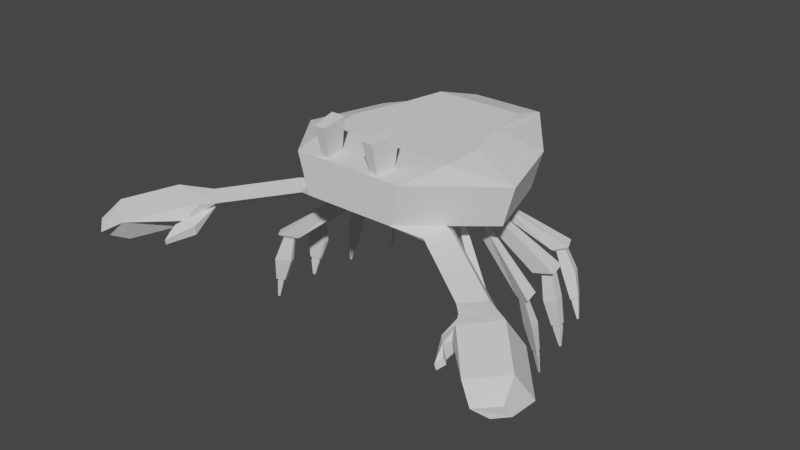 # Source: crabby.blend  (saved by Blender 2.91.10; exported with 4.5.12 LTS)
import bpy
from mathutils import Matrix  # noqa: F401  (used for matrix-valued properties, if any)

bpy.ops.wm.read_factory_settings(use_empty=True)
scene = bpy.context.scene
scene.name = 'Scene'

# ---- collections
col_collection = bpy.data.collections.new('Collection'); scene.collection.children.link(col_collection)

# ---- world
world_world = bpy.data.worlds.new('World'); scene.world = world_world
world_world.use_nodes = True; world_world.node_tree.nodes.clear()
_N = world_world.node_tree.nodes; _L = world_world.node_tree.links
n0 = _N.new('ShaderNodeOutputWorld'); n0.name = 'World Output'; n0.location = (300, 300)
n1 = _N.new('ShaderNodeBackground'); n1.name = 'Background'; n1.location = (10, 300)
n1.inputs[0].default_value = (0.05088, 0.05088, 0.05088, 1.0)
_L.new(n1.outputs[0], n0.inputs[0])
n0.is_active_output = True
world_world.color = (0.05088, 0.05088, 0.05088)
world_world.use_sun_shadow = False
world_world.sun_shadow_jitter_overblur = 0.0

# ---- meshes
me_cube_001 = bpy.data.meshes.new('Cube.001')
me_cube_001.from_pydata([(0.2851, -0.4049, -0.1579), (0.292, -0.8155, 0.451), (0.156, 0.4049, -0.1579), (0.3762, 0.569, 0.4693), (0.3199, 1.0, 0.3333), (0.2262, 1.0, -0.003142), (0.2609, -0.9722, 0.4369), (0.3897, -1.0, 0.09415), (0.01696, 0.4347, -0.1576), (0.1254, 0.569, 0.4693), (0.09505, -0.4049, -0.1579), (0.2092, -0.8155, 0.451), (0.1612, -1.0, 0.09415), (0.1989, -0.9722, 0.4369), (0.07661, 1.085, 0.01138), (0.1066, 1.0, 0.3333), (0.4378, -0.2162, -0.1427), (0.406, 0.0933, -0.1374), (0.4531, 0.1897, 0.4693), (0.569, -0.1897, 0.4693), (0.7027, 0.3333, -0.003142), (0.9062, -0.3333, -0.003142), (0.7965, 0.3333, 0.3333), (1.0, -0.3333, 0.3333), (0.151, 0.1897, 0.4693), (0.1897, -0.1897, 0.4693), (0.1075, 0.135, -0.1579), (0.135, -0.135, -0.1579), (-0.03984, 0.4347, -0.1576), (0.0, 0.569, 0.4693), (0.0, -0.4049, -0.1579), (0.0, -0.569, 0.4693), (0.0, -1.0, 0.09415), (0.0, -1.0, 0.4306), (-0.03984, 1.085, 0.01138), (0.0, 1.0, 0.3333), (0.0, 0.135, -0.1579), (0.0, -0.135, -0.1579), (0.0, 0.1897, 0.4693), (0.0, -0.1897, 0.4693), (0.238, 0.7025, -0.08051), (0.3394, 0.2608, -0.1333), (0.3843, -0.7025, -0.03186), (0.648, -0.6667, 0.0455), (0.4242, -0.2537, -0.1461), (0.4385, -0.05715, -0.1413), (0.4644, 0.6667, -0.003142), (0.8045, 0.0, -0.003142), (0.5175, 0.14, -0.101), (0.6009, -0.2894, -0.09547), (0.591, -0.05715, -0.09713), (0.3956, 0.3309, -0.105), (0.5348, -0.3464, -0.08842), (0.345, -0.2699, -0.1579), (0.4485, -0.08991, -0.1413), (0.6183, -0.1465, -0.09713), (0.5434, -0.4683, -0.05619), (0.7025, -0.2342, -0.08051), (0.4049, -0.135, -0.1579), (0.4129, 0.07044, -0.1374), (0.5387, 0.07044, -0.101), (0.3637, 0.0, -0.1579), (0.3526, 0.2385, -0.1322), (0.4355, 0.2733, -0.1061), (0.631, 0.0, -0.08051), (0.5595, 0.2342, -0.08051), (0.3225, 0.135, -0.1579), (0.2393, 0.2699, -0.1579), (0.3987, 0.4683, -0.08051), (0.4719, -0.2975, -0.1433), (0.4787, -0.2787, -0.1416), (0.5604, -0.3153, -0.118), (0.5273, -0.3438, -0.1144), (0.5876, -0.1346, -0.1185), (0.4956, -0.1039, -0.1424), (0.4902, -0.08618, -0.1424), (0.5728, -0.08618, -0.1185), (0.4414, 0.08079, -0.1418), (0.437, 0.09501, -0.1418), (0.5064, 0.1241, -0.1191), (0.5196, 0.08079, -0.1191), (0.4121, 0.2927, -0.1228), (0.3635, 0.2724, -0.138), (0.3558, 0.2854, -0.1387), (0.3887, 0.3265, -0.1221), (0.4804, -0.2909, -0.2322), (0.4897, -0.2651, -0.2299), (0.6019, -0.3154, -0.1974), (0.5564, -0.3546, -0.1925), (0.6325, -0.1462, -0.1969), (0.5002, -0.1021, -0.2313), (0.4924, -0.07658, -0.2313), (0.6113, -0.07658, -0.1969), (0.4343, 0.07089, -0.2351), (0.4263, 0.09723, -0.2351), (0.5548, 0.151, -0.1932), (0.5793, 0.07089, -0.1932), (0.4587, 0.2939, -0.2007), (0.3737, 0.2583, -0.2274), (0.3601, 0.2811, -0.2287), (0.4178, 0.353, -0.1996), (0.9323, -0.5968, -0.6139), (0.9446, -0.5427, -0.6108), (1.091, -0.6483, -0.5684), (1.032, -0.7305, -0.5621), (1.131, -0.2934, -0.5678), (0.9582, -0.2009, -0.6127), (0.9481, -0.1473, -0.6127), (1.103, -0.1473, -0.5678), (0.8723, 0.162, -0.6176), (0.8618, 0.2173, -0.6176), (1.029, 0.3301, -0.5629), (1.061, 0.162, -0.5629), (0.9041, 0.6299, -0.5728), (0.7933, 0.5552, -0.6076), (0.7755, 0.603, -0.6092), (0.8507, 0.7538, -0.5713), (0.9743, -0.6124, -0.6284), (0.9803, -0.586, -0.6269), (1.052, -0.6375, -0.6062), (1.023, -0.6775, -0.6031), (1.087, -0.2629, -0.6071), (1.006, -0.2194, -0.6282), (1.002, -0.1942, -0.6282), (1.074, -0.1942, -0.6071), (0.9219, 0.2173, -0.6312), (0.9167, 0.2447, -0.6312), (1.0, 0.3008, -0.604), (1.016, 0.2173, -0.604), (0.8781, 0.6337, -0.6081), (0.8178, 0.5931, -0.627), (0.8082, 0.6191, -0.6279), (0.849, 0.701, -0.6073), (1.089, -0.629, -1.056), (1.094, -0.6059, -1.055), (1.156, -0.651, -1.036), (1.131, -0.6861, -1.034), (1.188, -0.2129, -1.037), (1.117, -0.1747, -1.056), (1.112, -0.1526, -1.056), (1.176, -0.1526, -1.037), (1.043, 0.2141, -1.058), (1.038, 0.2381, -1.058), (1.111, 0.2872, -1.035), (1.125, 0.2141, -1.035), (1.004, 0.6808, -1.038), (0.9513, 0.6452, -1.055), (0.9428, 0.668, -1.055), (0.9787, 0.7398, -1.037), (1.034, -0.1856, -0.8475), (1.16, -0.2528, -0.8149), (1.027, -0.1467, -0.8475), (1.14, -0.1467, -0.8149), (1.007, -0.6271, -0.8495), (1.084, -0.7316, -0.809), (1.016, -0.5848, -0.8471), (1.13, -0.6674, -0.814), (0.9672, 0.1928, -0.8487), (1.089, 0.1928, -0.8136), (0.9604, 0.2283, -0.8487), (1.068, 0.3008, -0.8136), (0.8837, 0.615, -0.8438), (0.9647, 0.6697, -0.8184), (0.8707, 0.65, -0.845), (0.9257, 0.7602, -0.8173), (1.102, -0.6343, -1.059), (1.105, -0.6206, -1.058), (1.142, -0.6474, -1.048), (1.127, -0.6682, -1.046), (1.179, -0.2018, -1.047), (1.127, -0.174, -1.061), (1.124, -0.1579, -1.061), (1.171, -0.1579, -1.047), (1.053, 0.2202, -1.063), (1.05, 0.2385, -1.063), (1.105, 0.2758, -1.045), (1.116, 0.2202, -1.045), (0.9977, 0.6818, -1.048), (0.9577, 0.6548, -1.06), (0.9513, 0.6721, -1.061), (0.9784, 0.7265, -1.047), (1.112, -0.6328, -1.094), (1.115, -0.619, -1.094), (1.152, -0.6458, -1.083), (1.137, -0.6666, -1.081), (1.189, -0.2002, -1.083), (1.137, -0.1724, -1.096), (1.134, -0.1563, -1.096), (1.18, -0.1563, -1.083), (1.063, 0.2218, -1.098), (1.059, 0.2401, -1.098), (1.115, 0.2774, -1.08), (1.125, 0.2218, -1.08), (1.007, 0.6834, -1.083), (0.9672, 0.6564, -1.096), (0.9608, 0.6737, -1.096), (0.9879, 0.728, -1.082), (1.154, -0.6347, -1.235), (1.155, -0.6293, -1.235), (1.17, -0.6399, -1.231), (1.164, -0.6482, -1.23), (1.2, -0.1772, -1.232), (1.184, -0.1686, -1.236), (1.183, -0.1636, -1.236), (1.198, -0.1636, -1.232), (1.115, 0.2385, -1.236), (1.114, 0.2433, -1.236), (1.129, 0.2531, -1.232), (1.132, 0.2385, -1.232), (1.02, 0.6878, -1.232), (1.009, 0.6803, -1.236), (1.007, 0.6851, -1.236), (1.015, 0.7002, -1.232), (0.7683, -0.727, 0.02875), (0.5984, -0.8659, 0.006548), (0.6916, -0.7628, -0.08774), (0.7996, -0.6627, -0.07737), (1.346, -1.101, -0.1068), (1.176, -1.24, -0.129), (1.269, -1.137, -0.2233), (1.377, -1.037, -0.2129), (1.584, -1.258, -0.08345), (1.327, -1.446, -0.1336), (1.411, -1.338, -0.3465), (1.655, -1.112, -0.323), (1.895, -1.605, -0.1809), (1.637, -1.793, -0.231), (1.722, -1.686, -0.4439), (1.965, -1.46, -0.4205), (1.939, -1.772, -0.2993), (1.783, -1.899, -0.3197), (1.868, -1.805, -0.4062), (1.967, -1.713, -0.3967), (1.223, -1.189, -0.1762), (1.306, -1.455, -0.24), (1.34, -1.238, -0.2849), (1.263, -1.33, -0.1313), (1.264, -1.296, -0.1999), (1.212, -1.439, -0.2633), (1.22, -1.422, -0.3451), (1.315, -1.519, -0.3686), (1.303, -1.547, -0.2353), (1.319, -1.65, -0.3347), (1.328, -1.64, -0.3801), (1.35, -1.567, -0.3664), (1.335, -1.583, -0.2923), (0.569, -0.569, 0.4693), (0.4835, -1.0, 0.4306), (0.1897, -0.569, 0.4693), (0.1612, -1.0, 0.4306), (0.3194, -0.7973, 0.7143), (0.2718, -1.037, 0.6928), (0.1928, -0.7973, 0.7143), (0.177, -1.037, 0.6928)], [], [(15, 9, 3, 4), (23, 19, 246, 247), (27, 58, 53, 0, 10), (43, 7, 214, 213), (21, 23, 247, 7, 43), (8, 14, 5, 40, 2), (14, 15, 4, 5), (34, 35, 15, 14), (28, 34, 14, 8), (7, 247, 249, 12), (0, 42, 7, 12, 10), (19, 25, 248, 246), (37, 27, 10, 30), (11, 13, 253, 252), (35, 29, 9, 15), (28, 8, 26, 36), (36, 26, 27, 37), (3, 9, 24, 18), (18, 24, 25, 19), (5, 4, 22, 20, 46), (20, 22, 23, 21, 47), (68, 46, 20, 65), (64, 47, 21, 57), (8, 2, 67, 66, 26), (26, 66, 61, 58, 27), (4, 3, 18, 22), (22, 18, 19, 23), (24, 38, 39, 25), (9, 29, 38, 24), (249, 248, 31, 33), (25, 39, 31, 248), (10, 12, 32, 30), (12, 249, 33, 32), (59, 17, 78, 77), (16, 49, 71, 70), (65, 20, 47, 64), (55, 54, 74, 73), (2, 40, 68, 67), (40, 5, 46, 68), (53, 56, 42, 0), (44, 16, 70, 69), (57, 21, 43, 56), (16, 44, 53, 58), (49, 16, 58, 57), (52, 49, 57, 56), (44, 52, 56, 53), (54, 55, 57, 58), (45, 54, 58, 61), (55, 50, 64, 57), (50, 45, 61, 64), (17, 59, 61, 66), (48, 17, 66, 65), (60, 48, 65, 64), (59, 60, 64, 61), (62, 63, 65, 66), (41, 62, 66, 67), (63, 51, 68, 65), (51, 41, 67, 68), (81, 82, 98, 97), (73, 74, 90, 89), (80, 77, 93, 96), (72, 69, 85, 88), (54, 45, 75, 74), (63, 62, 82, 81), (49, 52, 72, 71), (17, 48, 79, 78), (50, 55, 73, 76), (62, 41, 83, 82), (52, 44, 69, 72), (48, 60, 80, 79), (45, 50, 76, 75), (51, 63, 81, 84), (60, 59, 77, 80), (41, 51, 84, 83), (87, 88, 104, 103), (94, 95, 111, 110), (86, 87, 103, 102), (93, 94, 110, 109), (74, 75, 91, 90), (82, 83, 99, 98), (76, 73, 89, 92), (84, 81, 97, 100), (75, 76, 92, 91), (69, 70, 86, 85), (83, 84, 100, 99), (77, 78, 94, 93), (70, 71, 87, 86), (78, 79, 95, 94), (71, 72, 88, 87), (79, 80, 96, 95), (107, 108, 124, 123), (116, 113, 129, 132), (108, 105, 121, 124), (114, 115, 131, 130), (95, 96, 112, 111), (88, 85, 101, 104), (96, 93, 109, 112), (89, 90, 106, 105), (97, 98, 114, 113), (90, 91, 107, 106), (98, 99, 115, 114), (92, 89, 105, 108), (100, 97, 113, 116), (91, 92, 108, 107), (85, 86, 102, 101), (99, 100, 116, 115), (162, 161, 146, 145), (150, 149, 138, 137), (158, 157, 141, 144), (154, 153, 133, 136), (101, 102, 118, 117), (115, 116, 132, 131), (109, 110, 126, 125), (102, 103, 119, 118), (110, 111, 127, 126), (103, 104, 120, 119), (111, 112, 128, 127), (104, 101, 117, 120), (112, 109, 125, 128), (105, 106, 122, 121), (113, 114, 130, 129), (106, 107, 123, 122), (135, 136, 168, 167), (142, 143, 175, 174), (134, 135, 167, 166), (141, 142, 174, 173), (149, 151, 139, 138), (161, 163, 147, 146), (152, 150, 137, 140), (164, 162, 145, 148), (151, 152, 140, 139), (153, 155, 134, 133), (163, 164, 148, 147), (157, 159, 142, 141), (155, 156, 135, 134), (159, 160, 143, 142), (156, 154, 136, 135), (160, 158, 144, 143), (123, 124, 152, 151), (124, 121, 150, 152), (122, 123, 151, 149), (121, 122, 149, 150), (119, 120, 154, 156), (118, 119, 156, 155), (117, 118, 155, 153), (120, 117, 153, 154), (127, 128, 158, 160), (126, 127, 160, 159), (125, 126, 159, 157), (128, 125, 157, 158), (131, 132, 164, 163), (132, 129, 162, 164), (130, 131, 163, 161), (129, 130, 161, 162), (170, 171, 187, 186), (177, 178, 194, 193), (169, 170, 186, 185), (176, 173, 189, 192), (143, 144, 176, 175), (136, 133, 165, 168), (144, 141, 173, 176), (137, 138, 170, 169), (145, 146, 178, 177), (138, 139, 171, 170), (146, 147, 179, 178), (140, 137, 169, 172), (148, 145, 177, 180), (139, 140, 172, 171), (133, 134, 166, 165), (147, 148, 180, 179), (191, 192, 208, 207), (183, 184, 200, 199), (190, 191, 207, 206), (182, 183, 199, 198), (178, 179, 195, 194), (172, 169, 185, 188), (180, 177, 193, 196), (171, 172, 188, 187), (165, 166, 182, 181), (179, 180, 196, 195), (173, 174, 190, 189), (166, 167, 183, 182), (174, 175, 191, 190), (167, 168, 184, 183), (175, 176, 192, 191), (168, 165, 181, 184), (203, 204, 201, 202), (206, 207, 208, 205), (211, 212, 209, 210), (198, 199, 200, 197), (184, 181, 197, 200), (192, 189, 205, 208), (185, 186, 202, 201), (193, 194, 210, 209), (186, 187, 203, 202), (194, 195, 211, 210), (188, 185, 201, 204), (196, 193, 209, 212), (187, 188, 204, 203), (181, 182, 198, 197), (195, 196, 212, 211), (189, 190, 206, 205), (216, 213, 217, 220), (7, 42, 215, 214), (42, 56, 216, 215), (56, 43, 213, 216), (219, 220, 224, 223, 235), (214, 215, 219, 233, 218), (215, 216, 220, 219), (213, 214, 218, 217), (224, 221, 225, 228), (217, 218, 236, 222, 221), (220, 217, 221, 224), (237, 235, 223, 234), (226, 227, 231, 230), (222, 234, 223, 227, 226), (223, 224, 228, 227), (221, 222, 226, 225), (232, 229, 230, 231), (227, 228, 232, 231), (225, 226, 230, 229), (228, 225, 229, 232), (236, 237, 234, 222), (218, 233, 237, 236), (235, 237, 241, 240), (241, 238, 242, 245), (237, 233, 238, 241), (219, 235, 240, 239), (233, 219, 239, 238), (242, 243, 244, 245), (238, 239, 243, 242), (240, 241, 245, 244), (239, 240, 244, 243), (1, 6, 247, 246), (11, 1, 246, 248), (6, 13, 249, 247), (13, 11, 248, 249), (251, 250, 252, 253), (1, 11, 252, 250), (13, 6, 251, 253), (6, 1, 250, 251)])
_uv = me_cube_001.uv_layers.new(name='UVMap')
_uv.uv.foreach_set('vector', [0.5417, 0.4167, 0.625, 0.4167, 0.625, 0.5, 0.5417, 0.5, 0.5417, 0.6667, 0.625, 0.6667, 0.625, 0.75, 0.5417, 0.75, 0.2917, 0.6667, 0.375, 0.6667, 0.375, 0.7083, 0.375, 0.75, 0.2917, 0.75, 0.4996, 0.7083, 0.4996, 0.75, 0.4996, 0.75, 0.4996, 0.7083, 0.4996, 0.6667, 0.5417, 0.6667, 0.5417, 0.75, 0.4996, 0.75, 0.4996, 0.7083, 0.375, 0.4167, 0.4996, 0.4167, 0.4996, 0.5, 0.4373, 0.5, 0.375, 0.5, 0.4996, 0.4167, 0.5417, 0.4167, 0.5417, 0.5, 0.4996, 0.5, 0.4996, 0.375, 0.5417, 0.375, 0.5417, 0.4167, 0.4996, 0.4167, 0.375, 0.375, 0.4996, 0.375, 0.4996, 0.4167, 0.375, 0.4167, 0.4996, 0.75, 0.5417, 0.75, 0.5417, 0.8333, 0.4996, 0.8333, 0.375, 0.75, 0.4373, 0.75, 0.4996, 0.75, 0.4996, 0.8333, 0.375, 0.8333, 0.625, 0.6667, 0.7083, 0.6667, 0.7083, 0.75, 0.625, 0.75, 0.25, 0.6667, 0.2917, 0.6667, 0.2917, 0.75, 0.25, 0.75, 0.5985, 0.8013, 0.5682, 0.7994, 0.5682, 0.7994, 0.5985, 0.8013, 0.5417, 0.375, 0.625, 0.375, 0.625, 0.4167, 0.5417, 0.4167, 0.25, 0.5, 0.2917, 0.5, 0.2917, 0.5833, 0.25, 0.5833, 0.25, 0.5833, 0.2917, 0.5833, 0.2917, 0.6667, 0.25, 0.6667, 0.625, 0.5, 0.7083, 0.5, 0.7083, 0.5833, 0.625, 0.5833, 0.625, 0.5833, 0.7083, 0.5833, 0.7083, 0.6667, 0.625, 0.6667, 0.4996, 0.5, 0.5417, 0.5, 0.5417, 0.5833, 0.4996, 0.5833, 0.4996, 0.5417, 0.4996, 0.5833, 0.5417, 0.5833, 0.5417, 0.6667, 0.4996, 0.6667, 0.4996, 0.625, 0.4373, 0.5417, 0.4996, 0.5417, 0.4996, 0.5833, 0.4373, 0.5833, 0.4373, 0.625, 0.4996, 0.625, 0.4996, 0.6667, 0.4373, 0.6667, 0.2917, 0.5, 0.375, 0.5, 0.375, 0.5417, 0.375, 0.5833, 0.2917, 0.5833, 0.2917, 0.5833, 0.375, 0.5833, 0.375, 0.625, 0.375, 0.6667, 0.2917, 0.6667, 0.5417, 0.5, 0.625, 0.5, 0.625, 0.5833, 0.5417, 0.5833, 0.5417, 0.5833, 0.625, 0.5833, 0.625, 0.6667, 0.5417, 0.6667, 0.7083, 0.5833, 0.75, 0.5833, 0.75, 0.6667, 0.7083, 0.6667, 0.7083, 0.5, 0.75, 0.5, 0.75, 0.5833, 0.7083, 0.5833, 0.5417, 0.8333, 0.625, 0.8333, 0.625, 0.875, 0.5417, 0.875, 0.7083, 0.6667, 0.75, 0.6667, 0.75, 0.75, 0.7083, 0.75, 0.375, 0.8333, 0.4996, 0.8333, 0.4996, 0.875, 0.375, 0.875, 0.4996, 0.8333, 0.5417, 0.8333, 0.5417, 0.875, 0.4996, 0.875, 0.3915, 0.6071, 0.3915, 0.601, 0.3915, 0.601, 0.3915, 0.6071, 0.3888, 0.6827, 0.4236, 0.6782, 0.4236, 0.6782, 0.3888, 0.6827, 0.4373, 0.5833, 0.4996, 0.5833, 0.4996, 0.625, 0.4373, 0.625, 0.4239, 0.6541, 0.3884, 0.6501, 0.3884, 0.6501, 0.4239, 0.6541, 0.375, 0.5, 0.4373, 0.5, 0.4373, 0.5417, 0.375, 0.5417, 0.4373, 0.5, 0.4996, 0.5, 0.4996, 0.5417, 0.4373, 0.5417, 0.375, 0.7083, 0.4373, 0.7083, 0.4373, 0.75, 0.375, 0.75, 0.3891, 0.6922, 0.3888, 0.6827, 0.3888, 0.6827, 0.3891, 0.6922, 0.4373, 0.6667, 0.4996, 0.6667, 0.4996, 0.7083, 0.4373, 0.7083, 0.3888, 0.6827, 0.3891, 0.6922, 0.375, 0.7083, 0.375, 0.6667, 0.4236, 0.6782, 0.3888, 0.6827, 0.375, 0.6667, 0.4373, 0.6667, 0.4232, 0.6968, 0.4236, 0.6782, 0.4373, 0.6667, 0.4373, 0.7083, 0.3891, 0.6922, 0.4232, 0.6968, 0.4373, 0.7083, 0.375, 0.7083, 0.3884, 0.6501, 0.4239, 0.6541, 0.4373, 0.6667, 0.375, 0.6667, 0.3884, 0.6409, 0.3884, 0.6501, 0.375, 0.6667, 0.375, 0.625, 0.4239, 0.6541, 0.4239, 0.637, 0.4373, 0.625, 0.4373, 0.6667, 0.4239, 0.637, 0.3884, 0.6409, 0.375, 0.625, 0.4373, 0.625, 0.3915, 0.601, 0.3915, 0.6071, 0.375, 0.625, 0.375, 0.5833, 0.4208, 0.5972, 0.3915, 0.601, 0.375, 0.5833, 0.4373, 0.5833, 0.4208, 0.6109, 0.4208, 0.5972, 0.4373, 0.5833, 0.4373, 0.625, 0.3915, 0.6071, 0.4208, 0.6109, 0.4373, 0.625, 0.375, 0.625, 0.3952, 0.5654, 0.4172, 0.5685, 0.4373, 0.5833, 0.375, 0.5833, 0.3953, 0.5598, 0.3952, 0.5654, 0.375, 0.5833, 0.375, 0.5417, 0.4172, 0.5685, 0.417, 0.5566, 0.4373, 0.5417, 0.4373, 0.5833, 0.417, 0.5566, 0.3953, 0.5598, 0.375, 0.5417, 0.4373, 0.5417, 0.4172, 0.5685, 0.3952, 0.5654, 0.3952, 0.5654, 0.4172, 0.5685, 0.4239, 0.6541, 0.3884, 0.6501, 0.3884, 0.6501, 0.4239, 0.6541, 0.4208, 0.6109, 0.3915, 0.6071, 0.3915, 0.6071, 0.4208, 0.6109, 0.4232, 0.6968, 0.3891, 0.6922, 0.3891, 0.6922, 0.4232, 0.6968, 0.3884, 0.6501, 0.3884, 0.6409, 0.3884, 0.6409, 0.3884, 0.6501, 0.4172, 0.5685, 0.3952, 0.5654, 0.3952, 0.5654, 0.4172, 0.5685, 0.4236, 0.6782, 0.4232, 0.6968, 0.4232, 0.6968, 0.4236, 0.6782, 0.3915, 0.601, 0.4208, 0.5972, 0.4208, 0.5972, 0.3915, 0.601, 0.4239, 0.637, 0.4239, 0.6541, 0.4239, 0.6541, 0.4239, 0.637, 0.3952, 0.5654, 0.3953, 0.5598, 0.3953, 0.5598, 0.3952, 0.5654, 0.4232, 0.6968, 0.3891, 0.6922, 0.3891, 0.6922, 0.4232, 0.6968, 0.4208, 0.5972, 0.4208, 0.6109, 0.4208, 0.6109, 0.4208, 0.5972, 0.3884, 0.6409, 0.4239, 0.637, 0.4239, 0.637, 0.3884, 0.6409, 0.417, 0.5566, 0.4172, 0.5685, 0.4172, 0.5685, 0.417, 0.5566, 0.4208, 0.6109, 0.3915, 0.6071, 0.3915, 0.6071, 0.4208, 0.6109, 0.3953, 0.5598, 0.417, 0.5566, 0.417, 0.5566, 0.3953, 0.5598, 0.4236, 0.6782, 0.4232, 0.6968, 0.4232, 0.6968, 0.4236, 0.6782, 0.3915, 0.601, 0.4208, 0.5972, 0.4208, 0.5972, 0.3915, 0.601, 0.3888, 0.6827, 0.4236, 0.6782, 0.4236, 0.6782, 0.3888, 0.6827, 0.3915, 0.6071, 0.3915, 0.601, 0.3915, 0.601, 0.3915, 0.6071, 0.3884, 0.6501, 0.3884, 0.6409, 0.3884, 0.6409, 0.3884, 0.6501, 0.3952, 0.5654, 0.3953, 0.5598, 0.3953, 0.5598, 0.3952, 0.5654, 0.4239, 0.637, 0.4239, 0.6541, 0.4239, 0.6541, 0.4239, 0.637, 0.417, 0.5566, 0.4172, 0.5685, 0.4172, 0.5685, 0.417, 0.5566, 0.3884, 0.6409, 0.4239, 0.637, 0.4239, 0.637, 0.3884, 0.6409, 0.3891, 0.6922, 0.3888, 0.6827, 0.3888, 0.6827, 0.3891, 0.6922, 0.3953, 0.5598, 0.417, 0.5566, 0.417, 0.5566, 0.3953, 0.5598, 0.3915, 0.6071, 0.3915, 0.601, 0.3915, 0.601, 0.3915, 0.6071, 0.3888, 0.6827, 0.4236, 0.6782, 0.4236, 0.6782, 0.3888, 0.6827, 0.3915, 0.601, 0.4208, 0.5972, 0.4208, 0.5972, 0.3915, 0.601, 0.4236, 0.6782, 0.4232, 0.6968, 0.4232, 0.6968, 0.4236, 0.6782, 0.4208, 0.5972, 0.4208, 0.6109, 0.4208, 0.6109, 0.4208, 0.5972, 0.3884, 0.6409, 0.4239, 0.637, 0.4239, 0.637, 0.3884, 0.6409, 0.417, 0.5566, 0.4172, 0.5685, 0.4172, 0.5685, 0.417, 0.5566, 0.4239, 0.637, 0.4239, 0.6541, 0.4239, 0.6541, 0.4239, 0.637, 0.3952, 0.5654, 0.3953, 0.5598, 0.3953, 0.5598, 0.3952, 0.5654, 0.4208, 0.5972, 0.4208, 0.6109, 0.4208, 0.6109, 0.4208, 0.5972, 0.4232, 0.6968, 0.3891, 0.6922, 0.3891, 0.6922, 0.4232, 0.6968, 0.4208, 0.6109, 0.3915, 0.6071, 0.3915, 0.6071, 0.4208, 0.6109, 0.4239, 0.6541, 0.3884, 0.6501, 0.3884, 0.6501, 0.4239, 0.6541, 0.4172, 0.5685, 0.3952, 0.5654, 0.3952, 0.5654, 0.4172, 0.5685, 0.3884, 0.6501, 0.3884, 0.6409, 0.3884, 0.6409, 0.3884, 0.6501, 0.3952, 0.5654, 0.3953, 0.5598, 0.3953, 0.5598, 0.3952, 0.5654, 0.4239, 0.637, 0.4239, 0.6541, 0.4239, 0.6541, 0.4239, 0.637, 0.417, 0.5566, 0.4172, 0.5685, 0.4172, 0.5685, 0.417, 0.5566, 0.3884, 0.6409, 0.4239, 0.637, 0.4239, 0.637, 0.3884, 0.6409, 0.3891, 0.6922, 0.3888, 0.6827, 0.3888, 0.6827, 0.3891, 0.6922, 0.3953, 0.5598, 0.417, 0.5566, 0.417, 0.5566, 0.3953, 0.5598, 0.4172, 0.5685, 0.3952, 0.5654, 0.3952, 0.5654, 0.4172, 0.5685, 0.4239, 0.6541, 0.3884, 0.6501, 0.3884, 0.6501, 0.4239, 0.6541, 0.4208, 0.6109, 0.3915, 0.6071, 0.3915, 0.6071, 0.4208, 0.6109, 0.4232, 0.6968, 0.3891, 0.6922, 0.3891, 0.6922, 0.4232, 0.6968, 0.3891, 0.6922, 0.3888, 0.6827, 0.3888, 0.6827, 0.3891, 0.6922, 0.3953, 0.5598, 0.417, 0.5566, 0.417, 0.5566, 0.3953, 0.5598, 0.3915, 0.6071, 0.3915, 0.601, 0.3915, 0.601, 0.3915, 0.6071, 0.3888, 0.6827, 0.4236, 0.6782, 0.4236, 0.6782, 0.3888, 0.6827, 0.3915, 0.601, 0.4208, 0.5972, 0.4208, 0.5972, 0.3915, 0.601, 0.4236, 0.6782, 0.4232, 0.6968, 0.4232, 0.6968, 0.4236, 0.6782, 0.4208, 0.5972, 0.4208, 0.6109, 0.4208, 0.6109, 0.4208, 0.5972, 0.4232, 0.6968, 0.3891, 0.6922, 0.3891, 0.6922, 0.4232, 0.6968, 0.4208, 0.6109, 0.3915, 0.6071, 0.3915, 0.6071, 0.4208, 0.6109, 0.4239, 0.6541, 0.3884, 0.6501, 0.3884, 0.6501, 0.4239, 0.6541, 0.4172, 0.5685, 0.3952, 0.5654, 0.3952, 0.5654, 0.4172, 0.5685, 0.3884, 0.6501, 0.3884, 0.6409, 0.3884, 0.6409, 0.3884, 0.6501, 0.4236, 0.6782, 0.4232, 0.6968, 0.4232, 0.6968, 0.4236, 0.6782, 0.3915, 0.601, 0.4208, 0.5972, 0.4208, 0.5972, 0.3915, 0.601, 0.3888, 0.6827, 0.4236, 0.6782, 0.4236, 0.6782, 0.3888, 0.6827, 0.3915, 0.6071, 0.3915, 0.601, 0.3915, 0.601, 0.3915, 0.6071, 0.3884, 0.6501, 0.3884, 0.6409, 0.3884, 0.6409, 0.3884, 0.6501, 0.3952, 0.5654, 0.3953, 0.5598, 0.3953, 0.5598, 0.3952, 0.5654, 0.4239, 0.637, 0.4239, 0.6541, 0.4239, 0.6541, 0.4239, 0.637, 0.417, 0.5566, 0.4172, 0.5685, 0.4172, 0.5685, 0.417, 0.5566, 0.3884, 0.6409, 0.4239, 0.637, 0.4239, 0.637, 0.3884, 0.6409, 0.3891, 0.6922, 0.3888, 0.6827, 0.3888, 0.6827, 0.3891, 0.6922, 0.3953, 0.5598, 0.417, 0.5566, 0.417, 0.5566, 0.3953, 0.5598, 0.3915, 0.6071, 0.3915, 0.601, 0.3915, 0.601, 0.3915, 0.6071, 0.3888, 0.6827, 0.4236, 0.6782, 0.4236, 0.6782, 0.3888, 0.6827, 0.3915, 0.601, 0.4208, 0.5972, 0.4208, 0.5972, 0.3915, 0.601, 0.4236, 0.6782, 0.4232, 0.6968, 0.4232, 0.6968, 0.4236, 0.6782, 0.4208, 0.5972, 0.4208, 0.6109, 0.4208, 0.6109, 0.4208, 0.5972, 0.3884, 0.6409, 0.4239, 0.637, 0.4239, 0.637, 0.3884, 0.6409, 0.4239, 0.637, 0.4239, 0.6541, 0.4239, 0.6541, 0.4239, 0.637, 0.3884, 0.6501, 0.3884, 0.6409, 0.3884, 0.6409, 0.3884, 0.6501, 0.4239, 0.6541, 0.3884, 0.6501, 0.3884, 0.6501, 0.4239, 0.6541, 0.4236, 0.6782, 0.4232, 0.6968, 0.4232, 0.6968, 0.4236, 0.6782, 0.3888, 0.6827, 0.4236, 0.6782, 0.4236, 0.6782, 0.3888, 0.6827, 0.3891, 0.6922, 0.3888, 0.6827, 0.3888, 0.6827, 0.3891, 0.6922, 0.4232, 0.6968, 0.3891, 0.6922, 0.3891, 0.6922, 0.4232, 0.6968, 0.4208, 0.5972, 0.4208, 0.6109, 0.4208, 0.6109, 0.4208, 0.5972, 0.3915, 0.601, 0.4208, 0.5972, 0.4208, 0.5972, 0.3915, 0.601, 0.3915, 0.6071, 0.3915, 0.601, 0.3915, 0.601, 0.3915, 0.6071, 0.4208, 0.6109, 0.3915, 0.6071, 0.3915, 0.6071, 0.4208, 0.6109, 0.3953, 0.5598, 0.417, 0.5566, 0.417, 0.5566, 0.3953, 0.5598, 0.417, 0.5566, 0.4172, 0.5685, 0.4172, 0.5685, 0.417, 0.5566, 0.3952, 0.5654, 0.3953, 0.5598, 0.3953, 0.5598, 0.3952, 0.5654, 0.4172, 0.5685, 0.3952, 0.5654, 0.3952, 0.5654, 0.4172, 0.5685, 0.3884, 0.6501, 0.3884, 0.6409, 0.3884, 0.6409, 0.3884, 0.6501, 0.4172, 0.5685, 0.3952, 0.5654, 0.3952, 0.5654, 0.4172, 0.5685, 0.4239, 0.6541, 0.3884, 0.6501, 0.3884, 0.6501, 0.4239, 0.6541, 0.4208, 0.6109, 0.3915, 0.6071, 0.3915, 0.6071, 0.4208, 0.6109, 0.4208, 0.5972, 0.4208, 0.6109, 0.4208, 0.6109, 0.4208, 0.5972, 0.4232, 0.6968, 0.3891, 0.6922, 0.3891, 0.6922, 0.4232, 0.6968, 0.4208, 0.6109, 0.3915, 0.6071, 0.3915, 0.6071, 0.4208, 0.6109, 0.4239, 0.6541, 0.3884, 0.6501, 0.3884, 0.6501, 0.4239, 0.6541, 0.4172, 0.5685, 0.3952, 0.5654, 0.3952, 0.5654, 0.4172, 0.5685, 0.3884, 0.6501, 0.3884, 0.6409, 0.3884, 0.6409, 0.3884, 0.6501, 0.3952, 0.5654, 0.3953, 0.5598, 0.3953, 0.5598, 0.3952, 0.5654, 0.4239, 0.637, 0.4239, 0.6541, 0.4239, 0.6541, 0.4239, 0.637, 0.417, 0.5566, 0.4172, 0.5685, 0.4172, 0.5685, 0.417, 0.5566, 0.3884, 0.6409, 0.4239, 0.637, 0.4239, 0.637, 0.3884, 0.6409, 0.3891, 0.6922, 0.3888, 0.6827, 0.3888, 0.6827, 0.3891, 0.6922, 0.3953, 0.5598, 0.417, 0.5566, 0.417, 0.5566, 0.3953, 0.5598, 0.4208, 0.5972, 0.4208, 0.6109, 0.4208, 0.6109, 0.4208, 0.5972, 0.4236, 0.6782, 0.4232, 0.6968, 0.4232, 0.6968, 0.4236, 0.6782, 0.3915, 0.601, 0.4208, 0.5972, 0.4208, 0.5972, 0.3915, 0.601, 0.3888, 0.6827, 0.4236, 0.6782, 0.4236, 0.6782, 0.3888, 0.6827, 0.3952, 0.5654, 0.3953, 0.5598, 0.3953, 0.5598, 0.3952, 0.5654, 0.4239, 0.637, 0.4239, 0.6541, 0.4239, 0.6541, 0.4239, 0.637, 0.417, 0.5566, 0.4172, 0.5685, 0.4172, 0.5685, 0.417, 0.5566, 0.3884, 0.6409, 0.4239, 0.637, 0.4239, 0.637, 0.3884, 0.6409, 0.3891, 0.6922, 0.3888, 0.6827, 0.3888, 0.6827, 0.3891, 0.6922, 0.3953, 0.5598, 0.417, 0.5566, 0.417, 0.5566, 0.3953, 0.5598, 0.3915, 0.6071, 0.3915, 0.601, 0.3915, 0.601, 0.3915, 0.6071, 0.3888, 0.6827, 0.4236, 0.6782, 0.4236, 0.6782, 0.3888, 0.6827, 0.3915, 0.601, 0.4208, 0.5972, 0.4208, 0.5972, 0.3915, 0.601, 0.4236, 0.6782, 0.4232, 0.6968, 0.4232, 0.6968, 0.4236, 0.6782, 0.4208, 0.5972, 0.4208, 0.6109, 0.4208, 0.6109, 0.4208, 0.5972, 0.4232, 0.6968, 0.3891, 0.6922, 0.3891, 0.6922, 0.4232, 0.6968, 0.3884, 0.6409, 0.4239, 0.637, 0.4239, 0.6541, 0.3884, 0.6501, 0.3915, 0.601, 0.4208, 0.5972, 0.4208, 0.6109, 0.3915, 0.6071, 0.3953, 0.5598, 0.417, 0.5566, 0.4172, 0.5685, 0.3952, 0.5654, 0.3888, 0.6827, 0.4236, 0.6782, 0.4232, 0.6968, 0.3891, 0.6922, 0.4232, 0.6968, 0.3891, 0.6922, 0.3891, 0.6922, 0.4232, 0.6968, 0.4208, 0.6109, 0.3915, 0.6071, 0.3915, 0.6071, 0.4208, 0.6109, 0.4239, 0.6541, 0.3884, 0.6501, 0.3884, 0.6501, 0.4239, 0.6541, 0.4172, 0.5685, 0.3952, 0.5654, 0.3952, 0.5654, 0.4172, 0.5685, 0.3884, 0.6501, 0.3884, 0.6409, 0.3884, 0.6409, 0.3884, 0.6501, 0.3952, 0.5654, 0.3953, 0.5598, 0.3953, 0.5598, 0.3952, 0.5654, 0.4239, 0.637, 0.4239, 0.6541, 0.4239, 0.6541, 0.4239, 0.637, 0.417, 0.5566, 0.4172, 0.5685, 0.4172, 0.5685, 0.417, 0.5566, 0.3884, 0.6409, 0.4239, 0.637, 0.4239, 0.637, 0.3884, 0.6409, 0.3891, 0.6922, 0.3888, 0.6827, 0.3888, 0.6827, 0.3891, 0.6922, 0.3953, 0.5598, 0.417, 0.5566, 0.417, 0.5566, 0.3953, 0.5598, 0.3915, 0.6071, 0.3915, 0.601, 0.3915, 0.601, 0.3915, 0.6071, 0.4373, 0.7083, 0.4996, 0.7083, 0.4996, 0.7083, 0.4373, 0.7083, 0.4996, 0.75, 0.4373, 0.75, 0.4373, 0.75, 0.4996, 0.75, 0.4373, 0.75, 0.4373, 0.7083, 0.4373, 0.7083, 0.4373, 0.75, 0.4373, 0.7083, 0.4996, 0.7083, 0.4996, 0.7083, 0.4373, 0.7083, 0.4373, 0.75, 0.4373, 0.7083, 0.4373, 0.7083, 0.4373, 0.75, 0.4373, 0.75, 0.4996, 0.75, 0.4373, 0.75, 0.4373, 0.75, 0.4685, 0.75, 0.4996, 0.75, 0.4373, 0.75, 0.4373, 0.7083, 0.4373, 0.7083, 0.4373, 0.75, 0.4996, 0.7083, 0.4996, 0.75, 0.4996, 0.75, 0.4996, 0.7083, 0.4373, 0.7083, 0.4996, 0.7083, 0.4996, 0.7083, 0.4373, 0.7083, 0.4996, 0.7083, 0.4996, 0.75, 0.4996, 0.75, 0.4996, 0.75, 0.4996, 0.7083, 0.4373, 0.7083, 0.4996, 0.7083, 0.4996, 0.7083, 0.4373, 0.7083, 0.4685, 0.75, 0.4373, 0.75, 0.4373, 0.75, 0.4685, 0.75, 0.4996, 0.75, 0.4373, 0.75, 0.4373, 0.75, 0.4996, 0.75, 0.4996, 0.75, 0.4685, 0.75, 0.4373, 0.75, 0.4373, 0.75, 0.4996, 0.75, 0.4373, 0.75, 0.4373, 0.7083, 0.4373, 0.7083, 0.4373, 0.75, 0.4996, 0.7083, 0.4996, 0.75, 0.4996, 0.75, 0.4996, 0.7083, 0.4373, 0.7083, 0.4996, 0.7083, 0.4996, 0.75, 0.4373, 0.75, 0.4373, 0.75, 0.4373, 0.7083, 0.4373, 0.7083, 0.4373, 0.75, 0.4996, 0.7083, 0.4996, 0.75, 0.4996, 0.75, 0.4996, 0.7083, 0.4373, 0.7083, 0.4996, 0.7083, 0.4996, 0.7083, 0.4373, 0.7083, 0.4996, 0.75, 0.4685, 0.75, 0.4685, 0.75, 0.4996, 0.75, 0.4996, 0.75, 0.4685, 0.75, 0.4685, 0.75, 0.4996, 0.75, 0.4373, 0.75, 0.4685, 0.75, 0.4685, 0.75, 0.4373, 0.75, 0.4685, 0.75, 0.4685, 0.75, 0.4685, 0.75, 0.4685, 0.75, 0.4685, 0.75, 0.4685, 0.75, 0.4685, 0.75, 0.4685, 0.75, 0.4373, 0.75, 0.4373, 0.75, 0.4373, 0.75, 0.4373, 0.75, 0.4685, 0.75, 0.4373, 0.75, 0.4373, 0.75, 0.4685, 0.75, 0.4685, 0.75, 0.4373, 0.75, 0.4373, 0.75, 0.4685, 0.75, 0.4685, 0.75, 0.4373, 0.75, 0.4373, 0.75, 0.4685, 0.75, 0.4373, 0.75, 0.4685, 0.75, 0.4685, 0.75, 0.4373, 0.75, 0.4373, 0.75, 0.4373, 0.75, 0.4373, 0.75, 0.4373, 0.75, 0.5985, 0.7823, 0.5682, 0.7841, 0.5417, 0.75, 0.625, 0.75, 0.5985, 0.8013, 0.5985, 0.7823, 0.625, 0.75, 0.625, 0.8333, 0.5682, 0.7841, 0.5682, 0.7994, 0.5417, 0.8333, 0.5417, 0.75, 0.5682, 0.7994, 0.5985, 0.8013, 0.625, 0.8333, 0.5417, 0.8333, 0.5682, 0.7841, 0.5985, 0.7823, 0.5985, 0.8013, 0.5682, 0.7994, 0.5985, 0.7823, 0.5985, 0.8013, 0.5985, 0.8013, 0.5985, 0.7823, 0.5682, 0.7994, 0.5682, 0.7841, 0.5682, 0.7841, 0.5682, 0.7994, 0.5682, 0.7841, 0.5985, 0.7823, 0.5985, 0.7823, 0.5682, 0.7841])
me_cube_001.use_remesh_fix_poles = True
me_cube_001.use_remesh_preserve_attributes = False
me_cube_001.use_mirror_vertex_groups = False
me_cube_001.update()

# ---- objects
ob_cube = bpy.data.objects.new('Cube', me_cube_001)

# ---- transforms, parenting, visibility, modifiers, constraints
ob_cube.location = (0.0, 0.0, 0.0)
ob_cube.lineart.crease_threshold = 0.0
_m = ob_cube.modifiers.new('Mirror', 'MIRROR')

# ---- collection membership
col_collection.objects.link(ob_cube)

# ---- scene / render settings (as saved in the file)
scene.frame_start = 1; scene.frame_end = 250; scene.frame_set(1)
scene.render.engine = 'BLENDER_EEVEE_NEXT'
scene.cycles.use_denoising = False
scene.cycles.samples = 128
scene.cycles.sampling_pattern = 'TABULATED_SOBOL'
scene.cycles.use_adaptive_sampling = False
scene.cycles.use_light_tree = False
scene.view_settings.view_transform = 'Filmic'
bpy.context.view_layer.update()

# ---- added for rendering (the .blend has no active camera and no usable light): camera, sun
cam_auto = bpy.data.cameras.new('AutoCamera')
cam_auto.lens = 50.0
cam_auto.sensor_width = 36.0
cam_auto.clip_end = 1000.0
ob_auto_camera = bpy.data.objects.new('AutoCamera', cam_auto)
scene.collection.objects.link(ob_auto_camera)
ob_auto_camera.location = (4.9125, -6.30246, 3.66892)
ob_auto_camera.rotation_euler = (1.09748, -7.21219e-08, 0.694738)
scene.camera = ob_auto_camera
light_auto_sun = bpy.data.lights.new('AutoSun', 'SUN')
light_auto_sun.energy = 3.0
light_auto_sun.angle = 0.0523599
ob_auto_sun = bpy.data.objects.new('AutoSun', light_auto_sun)
scene.collection.objects.link(ob_auto_sun)
ob_auto_sun.rotation_euler = (0.872665, 0.174533, 0.523599)
bpy.context.view_layer.update()
